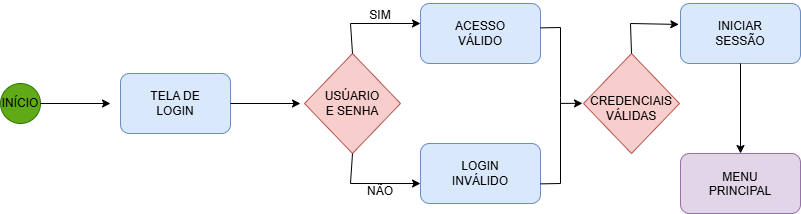

The diagram above was exported from draw.io. Its source (the exported page's mxGraphModel, read from the mxfile embedded in the PNG):
<mxGraphModel dx="918" dy="489" grid="1" gridSize="10" guides="1" tooltips="1" connect="1" arrows="1" fold="1" page="1" pageScale="1" pageWidth="827" pageHeight="1169" math="0" shadow="0">
  <root>
    <mxCell id="0" />
    <mxCell id="1" parent="0" />
    <mxCell id="oaGD-RL_ZOM1lIt6knIr-1" parent="1" style="ellipse;whiteSpace=wrap;html=1;aspect=fixed;fillColor=#60a917;strokeColor=#2D7600;fontColor=#ffffff;" value="" vertex="1">
      <mxGeometry height="40" width="40" x="20" y="200" as="geometry" />
    </mxCell>
    <mxCell id="oaGD-RL_ZOM1lIt6knIr-2" edge="1" parent="1" source="oaGD-RL_ZOM1lIt6knIr-1" style="endArrow=classic;html=1;rounded=0;exitX=1;exitY=0.5;exitDx=0;exitDy=0;" value="">
      <mxGeometry height="50" relative="1" width="50" as="geometry">
        <Array as="points" />
        <mxPoint x="390" y="270" as="sourcePoint" />
        <mxPoint x="130" y="220" as="targetPoint" />
      </mxGeometry>
    </mxCell>
    <mxCell id="XY_vZpId1eS5mrmvUhx5-1" parent="1" style="rounded=1;whiteSpace=wrap;html=1;fillColor=#dae8fc;strokeColor=#6c8ebf;" value="" vertex="1">
      <mxGeometry height="60" width="110" x="140" y="190" as="geometry" />
    </mxCell>
    <mxCell id="XY_vZpId1eS5mrmvUhx5-2" parent="1" style="rhombus;whiteSpace=wrap;html=1;fillColor=#f8cecc;strokeColor=#b85450;" value="" vertex="1">
      <mxGeometry height="100" width="96" x="324" y="170" as="geometry" />
    </mxCell>
    <mxCell id="XY_vZpId1eS5mrmvUhx5-4" edge="1" parent="1" source="XY_vZpId1eS5mrmvUhx5-1" style="endArrow=classic;html=1;rounded=0;" value="">
      <mxGeometry height="50" relative="1" width="50" as="geometry">
        <mxPoint x="320" y="270" as="sourcePoint" />
        <mxPoint x="320" y="220" as="targetPoint" />
      </mxGeometry>
    </mxCell>
    <mxCell id="XY_vZpId1eS5mrmvUhx5-8" parent="1" style="rounded=1;whiteSpace=wrap;html=1;fillColor=#dae8fc;strokeColor=#6c8ebf;" value="" vertex="1">
      <mxGeometry height="60" width="120" x="440" y="260" as="geometry" />
    </mxCell>
    <mxCell id="XY_vZpId1eS5mrmvUhx5-10" parent="1" style="rounded=1;whiteSpace=wrap;html=1;fillColor=#dae8fc;strokeColor=#6c8ebf;" value="" vertex="1">
      <mxGeometry height="60" width="120" x="440" y="120" as="geometry" />
    </mxCell>
    <mxCell id="XY_vZpId1eS5mrmvUhx5-12" parent="1" style="rounded=1;whiteSpace=wrap;html=1;fillColor=#dae8fc;strokeColor=#6c8ebf;" value="" vertex="1">
      <mxGeometry height="60" width="120" x="700" y="120" as="geometry" />
    </mxCell>
    <mxCell id="XY_vZpId1eS5mrmvUhx5-13" parent="1" style="rounded=1;whiteSpace=wrap;html=1;fillColor=#e1d5e7;strokeColor=#9673a6;" value="" vertex="1">
      <mxGeometry height="60" width="120" x="700" y="270" as="geometry" />
    </mxCell>
    <mxCell id="XY_vZpId1eS5mrmvUhx5-20" parent="1" style="text;html=1;whiteSpace=wrap;strokeColor=none;fillColor=none;align=center;verticalAlign=middle;rounded=0;" value="INÍCIO" vertex="1">
      <mxGeometry height="7.5" width="20" x="30" y="216.25" as="geometry" />
    </mxCell>
    <mxCell id="XY_vZpId1eS5mrmvUhx5-21" parent="1" style="text;html=1;whiteSpace=wrap;strokeColor=none;fillColor=none;align=center;verticalAlign=middle;rounded=0;" value="TELA DE LOGIN" vertex="1">
      <mxGeometry height="30" width="60" x="165" y="205" as="geometry" />
    </mxCell>
    <mxCell id="XY_vZpId1eS5mrmvUhx5-22" parent="1" style="text;html=1;whiteSpace=wrap;strokeColor=none;fillColor=none;align=center;verticalAlign=middle;rounded=0;" value="USÚARIO E SENHA" vertex="1">
      <mxGeometry height="30" width="60" x="342" y="205" as="geometry" />
    </mxCell>
    <mxCell id="XY_vZpId1eS5mrmvUhx5-25" edge="1" parent="1" source="XY_vZpId1eS5mrmvUhx5-2" style="endArrow=classic;html=1;rounded=0;exitX=0.5;exitY=0;exitDx=0;exitDy=0;entryX=0;entryY=0.333;entryDx=0;entryDy=0;entryPerimeter=0;" target="XY_vZpId1eS5mrmvUhx5-10" value="">
      <mxGeometry height="50" relative="1" width="50" as="geometry">
        <Array as="points">
          <mxPoint x="370" y="140" />
        </Array>
        <mxPoint x="370" y="170" as="sourcePoint" />
        <mxPoint x="420" y="120" as="targetPoint" />
      </mxGeometry>
    </mxCell>
    <mxCell id="XY_vZpId1eS5mrmvUhx5-26" edge="1" parent="1" source="XY_vZpId1eS5mrmvUhx5-2" style="endArrow=classic;html=1;rounded=0;exitX=0.5;exitY=1;exitDx=0;exitDy=0;entryX=0;entryY=0.667;entryDx=0;entryDy=0;entryPerimeter=0;" target="XY_vZpId1eS5mrmvUhx5-8" value="">
      <mxGeometry height="50" relative="1" width="50" as="geometry">
        <Array as="points">
          <mxPoint x="370" y="300" />
        </Array>
        <mxPoint x="370" y="300" as="sourcePoint" />
        <mxPoint x="439" y="300" as="targetPoint" />
      </mxGeometry>
    </mxCell>
    <mxCell id="XY_vZpId1eS5mrmvUhx5-27" parent="1" style="text;html=1;whiteSpace=wrap;strokeColor=none;fillColor=none;align=center;verticalAlign=middle;rounded=0;" value="SIM" vertex="1">
      <mxGeometry height="30" width="60" x="370" y="117" as="geometry" />
    </mxCell>
    <mxCell id="XY_vZpId1eS5mrmvUhx5-28" parent="1" style="text;html=1;whiteSpace=wrap;strokeColor=none;fillColor=none;align=center;verticalAlign=middle;rounded=0;" value="NÃO" vertex="1">
      <mxGeometry height="30" width="60" x="370" y="293" as="geometry" />
    </mxCell>
    <mxCell id="XY_vZpId1eS5mrmvUhx5-29" parent="1" style="rhombus;whiteSpace=wrap;html=1;fillColor=#f8cecc;strokeColor=#b85450;" value="" vertex="1">
      <mxGeometry height="100" width="96" x="603" y="170" as="geometry" />
    </mxCell>
    <mxCell id="XY_vZpId1eS5mrmvUhx5-30" parent="1" style="text;html=1;whiteSpace=wrap;strokeColor=none;fillColor=none;align=center;verticalAlign=middle;rounded=0;" value="LOGIN INVÁLIDO" vertex="1">
      <mxGeometry height="30" width="60" x="470" y="275" as="geometry" />
    </mxCell>
    <mxCell id="XY_vZpId1eS5mrmvUhx5-31" parent="1" style="text;html=1;whiteSpace=wrap;strokeColor=none;fillColor=none;align=center;verticalAlign=middle;rounded=0;" value="ACESSO VÁLIDO" vertex="1">
      <mxGeometry height="30" width="60" x="470" y="135" as="geometry" />
    </mxCell>
    <mxCell id="XY_vZpId1eS5mrmvUhx5-32" parent="1" style="text;html=1;whiteSpace=wrap;strokeColor=none;fillColor=none;align=center;verticalAlign=middle;rounded=0;" value="CREDENCIAIS VÁLIDAS" vertex="1">
      <mxGeometry height="20" width="52" x="625" y="215" as="geometry" />
    </mxCell>
    <mxCell id="XY_vZpId1eS5mrmvUhx5-33" edge="1" parent="1" source="XY_vZpId1eS5mrmvUhx5-29" style="endArrow=classic;html=1;rounded=0;exitX=0.5;exitY=0;exitDx=0;exitDy=0;entryX=-0.014;entryY=0.349;entryDx=0;entryDy=0;entryPerimeter=0;" target="XY_vZpId1eS5mrmvUhx5-12" value="">
      <mxGeometry height="50" relative="1" width="50" as="geometry">
        <Array as="points">
          <mxPoint x="650" y="140" />
        </Array>
        <mxPoint x="609" y="120" as="sourcePoint" />
        <mxPoint x="700" y="146" as="targetPoint" />
      </mxGeometry>
    </mxCell>
    <mxCell id="XY_vZpId1eS5mrmvUhx5-35" edge="1" parent="1" style="endArrow=none;html=1;rounded=0;" value="">
      <mxGeometry height="50" relative="1" width="50" as="geometry">
        <Array as="points">
          <mxPoint x="580" y="214" />
        </Array>
        <mxPoint x="580" y="300" as="sourcePoint" />
        <mxPoint x="580" y="144" as="targetPoint" />
      </mxGeometry>
    </mxCell>
    <mxCell id="XY_vZpId1eS5mrmvUhx5-36" edge="1" parent="1" style="endArrow=classic;html=1;rounded=0;" value="">
      <mxGeometry height="50" relative="1" width="50" as="geometry">
        <mxPoint x="580" y="219.88" as="sourcePoint" />
        <mxPoint x="602" y="219.88" as="targetPoint" />
      </mxGeometry>
    </mxCell>
    <mxCell id="XY_vZpId1eS5mrmvUhx5-37" edge="1" parent="1" style="endArrow=none;html=1;rounded=0;" value="">
      <mxGeometry height="50" relative="1" width="50" as="geometry">
        <mxPoint x="560" y="300.37" as="sourcePoint" />
        <mxPoint x="580" y="300" as="targetPoint" />
      </mxGeometry>
    </mxCell>
    <mxCell id="XY_vZpId1eS5mrmvUhx5-38" edge="1" parent="1" style="endArrow=none;html=1;rounded=0;" value="">
      <mxGeometry height="50" relative="1" width="50" as="geometry">
        <mxPoint x="560" y="144.37" as="sourcePoint" />
        <mxPoint x="580" y="144" as="targetPoint" />
      </mxGeometry>
    </mxCell>
    <mxCell id="XY_vZpId1eS5mrmvUhx5-39" parent="1" style="text;html=1;whiteSpace=wrap;strokeColor=none;fillColor=none;align=center;verticalAlign=middle;rounded=0;" value="INICIAR SESSÃO" vertex="1">
      <mxGeometry height="20" width="52" x="734" y="140" as="geometry" />
    </mxCell>
    <mxCell id="XY_vZpId1eS5mrmvUhx5-41" edge="1" parent="1" source="XY_vZpId1eS5mrmvUhx5-12" style="endArrow=classic;html=1;rounded=0;entryX=0.5;entryY=0;entryDx=0;entryDy=0;exitX=0.5;exitY=1;exitDx=0;exitDy=0;" target="XY_vZpId1eS5mrmvUhx5-13" value="">
      <mxGeometry height="50" relative="1" width="50" as="geometry">
        <mxPoint x="750" y="255" as="sourcePoint" />
        <mxPoint x="800" y="205" as="targetPoint" />
      </mxGeometry>
    </mxCell>
    <mxCell id="XY_vZpId1eS5mrmvUhx5-42" parent="1" style="text;html=1;whiteSpace=wrap;strokeColor=none;fillColor=none;align=center;verticalAlign=middle;rounded=0;" value="MENU PRINCIPAL&lt;div&gt;&lt;br&gt;&lt;/div&gt;" vertex="1">
      <mxGeometry height="20" width="52" x="734" y="298" as="geometry" />
    </mxCell>
  </root>
</mxGraphModel>